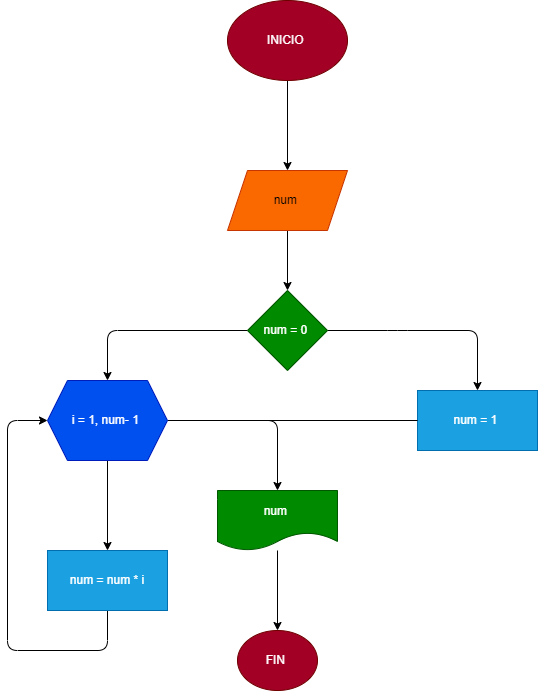

The diagram above was exported from draw.io. Its source (the exported page's mxGraphModel, read from the mxfile embedded in the PNG):
<mxGraphModel dx="151" dy="1719" grid="1" gridSize="10" guides="1" tooltips="1" connect="1" arrows="1" fold="1" page="1" pageScale="1" pageWidth="850" pageHeight="1100" math="0" shadow="0">
  <root>
    <mxCell id="0" />
    <mxCell id="1" parent="0" />
    <mxCell id="20" value="" style="edgeStyle=none;html=1;" edge="1" parent="1" source="2" target="19">
      <mxGeometry relative="1" as="geometry" />
    </mxCell>
    <mxCell id="2" value="INICIO&amp;nbsp;" style="ellipse;whiteSpace=wrap;html=1;fillColor=#a20025;fontColor=#ffffff;strokeColor=#6F0000;" vertex="1" parent="1">
      <mxGeometry x="410" y="-110" width="120" height="80" as="geometry" />
    </mxCell>
    <mxCell id="6" value="" style="edgeStyle=none;html=1;" edge="1" parent="1" source="8" target="5">
      <mxGeometry relative="1" as="geometry">
        <mxPoint x="520" y="220" as="sourcePoint" />
        <Array as="points">
          <mxPoint x="580" y="220" />
          <mxPoint x="660" y="220" />
        </Array>
      </mxGeometry>
    </mxCell>
    <mxCell id="5" value="num = 1&amp;nbsp;" style="whiteSpace=wrap;html=1;fillColor=#1ba1e2;fontColor=#ffffff;strokeColor=#006EAF;" vertex="1" parent="1">
      <mxGeometry x="600" y="280" width="120" height="60" as="geometry" />
    </mxCell>
    <mxCell id="15" value="" style="edgeStyle=none;html=1;" edge="1" parent="1" source="7" target="14">
      <mxGeometry relative="1" as="geometry" />
    </mxCell>
    <mxCell id="17" style="edgeStyle=none;html=1;entryX=0.5;entryY=0;entryDx=0;entryDy=0;" edge="1" parent="1" source="7" target="11">
      <mxGeometry relative="1" as="geometry">
        <Array as="points">
          <mxPoint x="460" y="310" />
        </Array>
      </mxGeometry>
    </mxCell>
    <mxCell id="7" value="i = 1, num- 1&amp;nbsp;" style="shape=hexagon;perimeter=hexagonPerimeter2;whiteSpace=wrap;html=1;fixedSize=1;fillColor=#0050ef;fontColor=#ffffff;strokeColor=#001DBC;" vertex="1" parent="1">
      <mxGeometry x="230" y="270" width="120" height="80" as="geometry" />
    </mxCell>
    <mxCell id="10" style="edgeStyle=none;html=1;entryX=0.5;entryY=0;entryDx=0;entryDy=0;" edge="1" parent="1" source="8" target="7">
      <mxGeometry relative="1" as="geometry">
        <Array as="points">
          <mxPoint x="290" y="220" />
        </Array>
      </mxGeometry>
    </mxCell>
    <mxCell id="8" value="num = 0&amp;nbsp;" style="rhombus;whiteSpace=wrap;html=1;fillColor=#008a00;fontColor=#ffffff;strokeColor=#005700;" vertex="1" parent="1">
      <mxGeometry x="430" y="180" width="80" height="80" as="geometry" />
    </mxCell>
    <mxCell id="13" value="" style="edgeStyle=none;html=1;" edge="1" parent="1" source="11" target="12">
      <mxGeometry relative="1" as="geometry" />
    </mxCell>
    <mxCell id="11" value="num&amp;nbsp;" style="shape=document;whiteSpace=wrap;html=1;boundedLbl=1;fillColor=#008a00;fontColor=#ffffff;strokeColor=#005700;" vertex="1" parent="1">
      <mxGeometry x="400" y="380" width="120" height="60" as="geometry" />
    </mxCell>
    <mxCell id="12" value="FIN&amp;nbsp;" style="ellipse;whiteSpace=wrap;html=1;fillColor=#a20025;fontColor=#ffffff;strokeColor=#6F0000;" vertex="1" parent="1">
      <mxGeometry x="420" y="520" width="80" height="60" as="geometry" />
    </mxCell>
    <mxCell id="16" style="edgeStyle=none;html=1;entryX=0;entryY=0.5;entryDx=0;entryDy=0;" edge="1" parent="1" source="14" target="7">
      <mxGeometry relative="1" as="geometry">
        <mxPoint x="190" y="560" as="targetPoint" />
        <Array as="points">
          <mxPoint x="290" y="540" />
          <mxPoint x="190" y="540" />
          <mxPoint x="190" y="310" />
        </Array>
      </mxGeometry>
    </mxCell>
    <mxCell id="14" value="num = num * i" style="whiteSpace=wrap;html=1;fillColor=#1ba1e2;fontColor=#ffffff;strokeColor=#006EAF;" vertex="1" parent="1">
      <mxGeometry x="230" y="440" width="120" height="60" as="geometry" />
    </mxCell>
    <mxCell id="18" value="" style="endArrow=none;html=1;entryX=0;entryY=0.5;entryDx=0;entryDy=0;" edge="1" parent="1" target="5">
      <mxGeometry width="50" height="50" relative="1" as="geometry">
        <mxPoint x="450" y="310" as="sourcePoint" />
        <mxPoint x="550" y="280" as="targetPoint" />
      </mxGeometry>
    </mxCell>
    <mxCell id="21" style="edgeStyle=none;html=1;" edge="1" parent="1" source="19" target="8">
      <mxGeometry relative="1" as="geometry" />
    </mxCell>
    <mxCell id="19" value="num&amp;nbsp;" style="shape=parallelogram;perimeter=parallelogramPerimeter;whiteSpace=wrap;html=1;fixedSize=1;fillColor=#fa6800;strokeColor=#C73500;fontColor=#000000;" vertex="1" parent="1">
      <mxGeometry x="410" y="60" width="120" height="60" as="geometry" />
    </mxCell>
  </root>
</mxGraphModel>